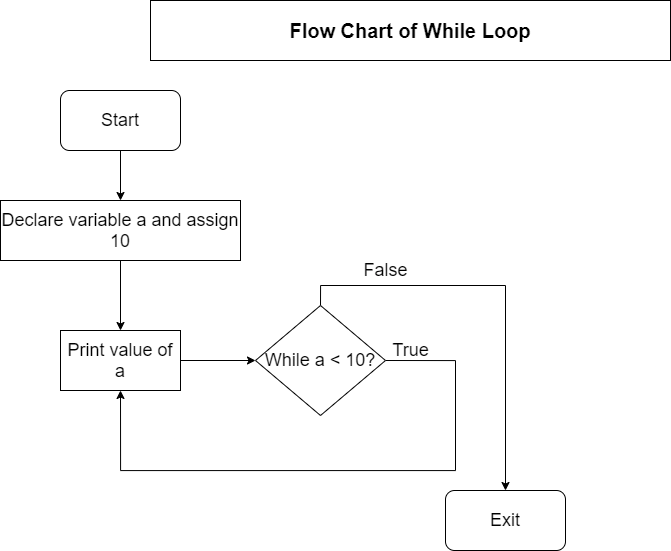

The diagram above was exported from draw.io. Its source (the exported page's mxGraphModel, read from the mxfile embedded in the PNG):
<mxGraphModel dx="1335" dy="649" grid="1" gridSize="10" guides="1" tooltips="1" connect="1" arrows="1" fold="1" page="1" pageScale="1" pageWidth="850" pageHeight="1100" math="0" shadow="0">
  <root>
    <mxCell id="0" />
    <mxCell id="1" parent="0" />
    <mxCell id="Un6k4C6gAGDZgxYLc2Li-8" style="edgeStyle=orthogonalEdgeStyle;rounded=0;orthogonalLoop=1;jettySize=auto;html=1;entryX=0.5;entryY=0;entryDx=0;entryDy=0;" edge="1" parent="1" source="Un6k4C6gAGDZgxYLc2Li-2" target="Un6k4C6gAGDZgxYLc2Li-3">
      <mxGeometry relative="1" as="geometry" />
    </mxCell>
    <mxCell id="Un6k4C6gAGDZgxYLc2Li-2" value="&lt;font style=&quot;font-size: 18px&quot;&gt;Start&lt;/font&gt;" style="rounded=1;whiteSpace=wrap;html=1;" vertex="1" parent="1">
      <mxGeometry x="240" y="90" width="120" height="60" as="geometry" />
    </mxCell>
    <mxCell id="Un6k4C6gAGDZgxYLc2Li-9" style="edgeStyle=orthogonalEdgeStyle;rounded=0;orthogonalLoop=1;jettySize=auto;html=1;entryX=0.5;entryY=0;entryDx=0;entryDy=0;" edge="1" parent="1" source="Un6k4C6gAGDZgxYLc2Li-3" target="Un6k4C6gAGDZgxYLc2Li-19">
      <mxGeometry relative="1" as="geometry">
        <mxPoint x="300" y="290" as="targetPoint" />
      </mxGeometry>
    </mxCell>
    <mxCell id="Un6k4C6gAGDZgxYLc2Li-3" value="&lt;font style=&quot;font-size: 18px&quot;&gt;Declare variable a and assign 10&lt;/font&gt;" style="rounded=0;whiteSpace=wrap;html=1;" vertex="1" parent="1">
      <mxGeometry x="180" y="200" width="240" height="60" as="geometry" />
    </mxCell>
    <mxCell id="Un6k4C6gAGDZgxYLc2Li-6" value="" style="edgeStyle=orthogonalEdgeStyle;rounded=0;orthogonalLoop=1;jettySize=auto;html=1;exitX=1;exitY=0.5;exitDx=0;exitDy=0;entryX=0;entryY=0.5;entryDx=0;entryDy=0;" edge="1" parent="1" source="Un6k4C6gAGDZgxYLc2Li-19" target="Un6k4C6gAGDZgxYLc2Li-20">
      <mxGeometry relative="1" as="geometry">
        <mxPoint x="370" y="360" as="sourcePoint" />
        <mxPoint x="445" y="360" as="targetPoint" />
      </mxGeometry>
    </mxCell>
    <mxCell id="Un6k4C6gAGDZgxYLc2Li-16" value="" style="edgeStyle=orthogonalEdgeStyle;rounded=0;orthogonalLoop=1;jettySize=auto;html=1;exitX=0.5;exitY=0;exitDx=0;exitDy=0;" edge="1" parent="1" source="Un6k4C6gAGDZgxYLc2Li-20" target="Un6k4C6gAGDZgxYLc2Li-15">
      <mxGeometry relative="1" as="geometry">
        <mxPoint x="145" y="370" as="sourcePoint" />
      </mxGeometry>
    </mxCell>
    <mxCell id="Un6k4C6gAGDZgxYLc2Li-10" style="edgeStyle=orthogonalEdgeStyle;rounded=0;orthogonalLoop=1;jettySize=auto;html=1;entryX=0.5;entryY=1;entryDx=0;entryDy=0;exitX=1;exitY=0.5;exitDx=0;exitDy=0;" edge="1" parent="1" source="Un6k4C6gAGDZgxYLc2Li-20" target="Un6k4C6gAGDZgxYLc2Li-19">
      <mxGeometry relative="1" as="geometry">
        <mxPoint x="300" y="430" as="targetPoint" />
        <mxPoint x="565" y="360" as="sourcePoint" />
        <Array as="points">
          <mxPoint x="635" y="360" />
          <mxPoint x="635" y="470" />
          <mxPoint x="300" y="470" />
        </Array>
      </mxGeometry>
    </mxCell>
    <mxCell id="Un6k4C6gAGDZgxYLc2Li-7" value="&lt;font style=&quot;font-size: 18px&quot;&gt;True&lt;/font&gt;" style="text;html=1;align=center;verticalAlign=middle;resizable=0;points=[];autosize=1;strokeColor=none;fillColor=none;" vertex="1" parent="1">
      <mxGeometry x="565" y="340" width="50" height="20" as="geometry" />
    </mxCell>
    <mxCell id="Un6k4C6gAGDZgxYLc2Li-15" value="&lt;font style=&quot;font-size: 18px&quot;&gt;Exit&lt;/font&gt;" style="rounded=1;whiteSpace=wrap;html=1;" vertex="1" parent="1">
      <mxGeometry x="625" y="490" width="120" height="60" as="geometry" />
    </mxCell>
    <mxCell id="Un6k4C6gAGDZgxYLc2Li-17" value="&lt;b&gt;&lt;font style=&quot;font-size: 20px&quot;&gt;Flow Chart of While Loop&lt;/font&gt;&lt;/b&gt;" style="rounded=0;whiteSpace=wrap;html=1;" vertex="1" parent="1">
      <mxGeometry x="330" width="520" height="60" as="geometry" />
    </mxCell>
    <mxCell id="Un6k4C6gAGDZgxYLc2Li-18" value="&lt;font style=&quot;font-size: 18px&quot;&gt;False&lt;/font&gt;" style="text;html=1;align=center;verticalAlign=middle;resizable=0;points=[];autosize=1;strokeColor=none;fillColor=none;" vertex="1" parent="1">
      <mxGeometry x="535" y="260" width="60" height="20" as="geometry" />
    </mxCell>
    <mxCell id="Un6k4C6gAGDZgxYLc2Li-19" value="Print value of a" style="whiteSpace=wrap;html=1;fontSize=18;" vertex="1" parent="1">
      <mxGeometry x="240" y="330" width="120" height="60" as="geometry" />
    </mxCell>
    <mxCell id="Un6k4C6gAGDZgxYLc2Li-20" value="While a &amp;lt; 10?" style="rhombus;whiteSpace=wrap;html=1;fontSize=18;" vertex="1" parent="1">
      <mxGeometry x="435" y="305" width="130" height="110" as="geometry" />
    </mxCell>
  </root>
</mxGraphModel>